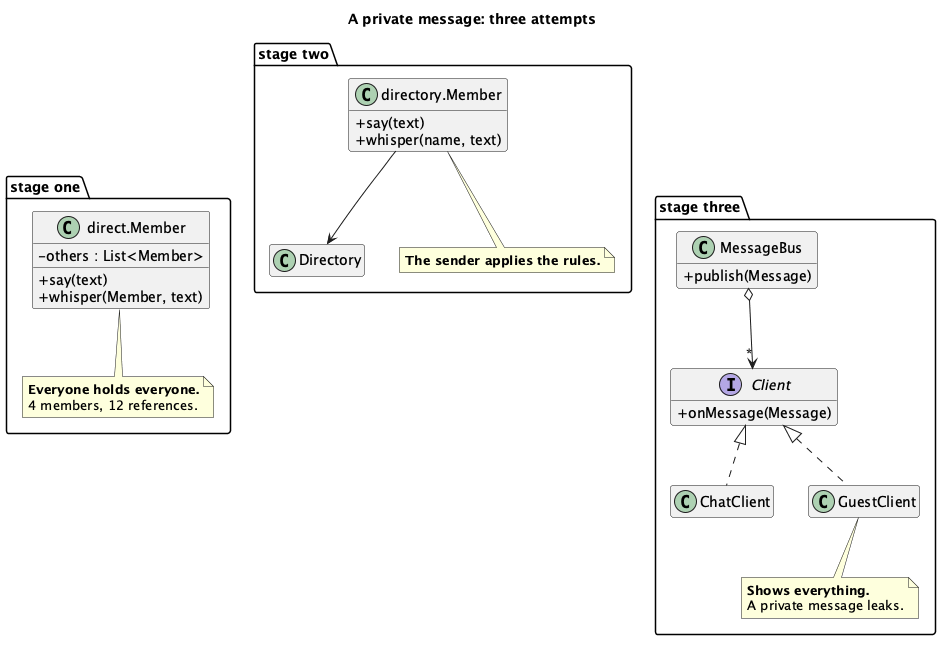

The diagram above was rendered by PlantUML. Its source (embedded in the PNG):
@startuml "Mediator - Chat (Problem) - Class Diagram"
skinparam classAttributeIconSize 0
hide empty members
title A private message: three attempts
package "stage one" {
  class "direct.Member" as M1 {
    - others : List<Member>
    + say(text)
    + whisper(Member, text)
  }
  note bottom of M1
    <b>Everyone holds everyone.</b>
    4 members, 12 references.
  end note
}
package "stage two" {
  class Directory
  class "directory.Member" as M2 {
    + say(text)
    + whisper(name, text)
  }
  M2 --> Directory
  note bottom of M2
    <b>The sender applies the rules.</b>
  end note
}
package "stage three" {
  class MessageBus {
    + publish(Message)
  }
  interface Client {
    + onMessage(Message)
  }
  class ChatClient
  class GuestClient
  MessageBus o--> "*" Client
  Client <|.. ChatClient
  Client <|.. GuestClient
  note bottom of GuestClient
    <b>Shows everything.</b>
    A private message leaks.
  end note
}
M1 -[hidden]right- Directory
Directory -[hidden]right- MessageBus
@enduml